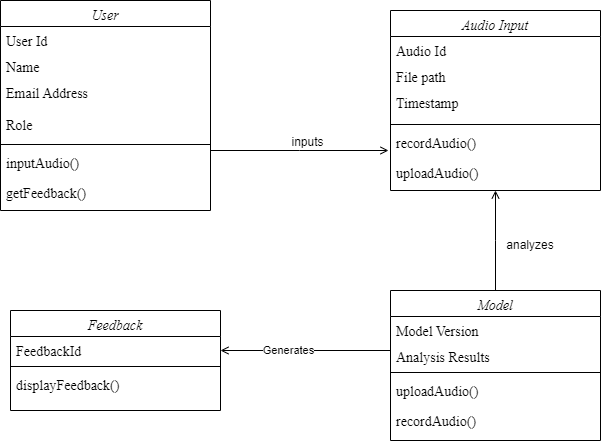

The diagram above was exported from draw.io. Its source (the exported page's mxGraphModel, read from the mxfile embedded in the PNG):
<mxGraphModel dx="880" dy="444" grid="1" gridSize="10" guides="1" tooltips="1" connect="1" arrows="1" fold="1" page="1" pageScale="1" pageWidth="827" pageHeight="1169" math="0" shadow="0">
  <root>
    <mxCell id="WIyWlLk6GJQsqaUBKTNV-0" />
    <mxCell id="WIyWlLk6GJQsqaUBKTNV-1" parent="WIyWlLk6GJQsqaUBKTNV-0" />
    <mxCell id="zkfFHV4jXpPFQw0GAbJ--0" value="User" style="swimlane;fontStyle=2;align=center;verticalAlign=top;childLayout=stackLayout;horizontal=1;startSize=26;horizontalStack=0;resizeParent=1;resizeLast=0;collapsible=1;marginBottom=0;rounded=0;shadow=0;strokeWidth=1;fontFamily=Times New Roman;fontSize=14;" parent="WIyWlLk6GJQsqaUBKTNV-1" vertex="1">
      <mxGeometry x="120" y="30" width="210" height="210" as="geometry">
        <mxRectangle x="230" y="140" width="160" height="26" as="alternateBounds" />
      </mxGeometry>
    </mxCell>
    <mxCell id="zkfFHV4jXpPFQw0GAbJ--1" value="User Id&#10;" style="text;align=left;verticalAlign=top;spacingLeft=4;spacingRight=4;overflow=hidden;rotatable=0;points=[[0,0.5],[1,0.5]];portConstraint=eastwest;fontSize=14;fontFamily=Times New Roman;" parent="zkfFHV4jXpPFQw0GAbJ--0" vertex="1">
      <mxGeometry y="26" width="210" height="26" as="geometry" />
    </mxCell>
    <mxCell id="zkfFHV4jXpPFQw0GAbJ--2" value="Name" style="text;align=left;verticalAlign=top;spacingLeft=4;spacingRight=4;overflow=hidden;rotatable=0;points=[[0,0.5],[1,0.5]];portConstraint=eastwest;rounded=0;shadow=0;html=0;fontFamily=Times New Roman;fontSize=14;" parent="zkfFHV4jXpPFQw0GAbJ--0" vertex="1">
      <mxGeometry y="52" width="210" height="26" as="geometry" />
    </mxCell>
    <mxCell id="zkfFHV4jXpPFQw0GAbJ--3" value="Email Address" style="text;align=left;verticalAlign=top;spacingLeft=4;spacingRight=4;overflow=hidden;rotatable=0;points=[[0,0.5],[1,0.5]];portConstraint=eastwest;rounded=0;shadow=0;html=0;fontSize=14;fontFamily=Times New Roman;" parent="zkfFHV4jXpPFQw0GAbJ--0" vertex="1">
      <mxGeometry y="78" width="210" height="32" as="geometry" />
    </mxCell>
    <mxCell id="zkfFHV4jXpPFQw0GAbJ--5" value="Role" style="text;align=left;verticalAlign=top;spacingLeft=4;spacingRight=4;overflow=hidden;rotatable=0;points=[[0,0.5],[1,0.5]];portConstraint=eastwest;fontFamily=Times New Roman;fontSize=14;" parent="zkfFHV4jXpPFQw0GAbJ--0" vertex="1">
      <mxGeometry y="110" width="210" height="30" as="geometry" />
    </mxCell>
    <mxCell id="zkfFHV4jXpPFQw0GAbJ--4" value="" style="line;html=1;strokeWidth=1;align=left;verticalAlign=middle;spacingTop=-1;spacingLeft=3;spacingRight=3;rotatable=0;labelPosition=right;points=[];portConstraint=eastwest;" parent="zkfFHV4jXpPFQw0GAbJ--0" vertex="1">
      <mxGeometry y="140" width="210" height="8" as="geometry" />
    </mxCell>
    <mxCell id="vJFDQ3yvrjcoNZbYCckT-4" value="inputAudio()" style="text;align=left;verticalAlign=top;spacingLeft=4;spacingRight=4;overflow=hidden;rotatable=0;points=[[0,0.5],[1,0.5]];portConstraint=eastwest;fontFamily=Times New Roman;fontSize=14;" vertex="1" parent="zkfFHV4jXpPFQw0GAbJ--0">
      <mxGeometry y="148" width="210" height="30" as="geometry" />
    </mxCell>
    <mxCell id="vJFDQ3yvrjcoNZbYCckT-5" value="getFeedback()" style="text;align=left;verticalAlign=top;spacingLeft=4;spacingRight=4;overflow=hidden;rotatable=0;points=[[0,0.5],[1,0.5]];portConstraint=eastwest;fontFamily=Times New Roman;fontSize=14;" vertex="1" parent="zkfFHV4jXpPFQw0GAbJ--0">
      <mxGeometry y="178" width="210" height="30" as="geometry" />
    </mxCell>
    <mxCell id="zkfFHV4jXpPFQw0GAbJ--26" value="" style="endArrow=open;shadow=0;strokeWidth=1;rounded=0;curved=0;endFill=1;edgeStyle=elbowEdgeStyle;elbow=vertical;" parent="WIyWlLk6GJQsqaUBKTNV-1" source="zkfFHV4jXpPFQw0GAbJ--0" edge="1">
      <mxGeometry x="0.5" y="41" relative="1" as="geometry">
        <mxPoint x="380" y="192" as="sourcePoint" />
        <mxPoint x="508" y="180" as="targetPoint" />
        <mxPoint x="-40" y="32" as="offset" />
      </mxGeometry>
    </mxCell>
    <mxCell id="zkfFHV4jXpPFQw0GAbJ--27" value="" style="resizable=0;align=left;verticalAlign=bottom;labelBackgroundColor=none;fontSize=12;" parent="zkfFHV4jXpPFQw0GAbJ--26" connectable="0" vertex="1">
      <mxGeometry x="-1" relative="1" as="geometry">
        <mxPoint y="4" as="offset" />
      </mxGeometry>
    </mxCell>
    <mxCell id="zkfFHV4jXpPFQw0GAbJ--28" value="" style="resizable=0;align=right;verticalAlign=bottom;labelBackgroundColor=none;fontSize=12;" parent="zkfFHV4jXpPFQw0GAbJ--26" connectable="0" vertex="1">
      <mxGeometry x="1" relative="1" as="geometry">
        <mxPoint x="-7" y="4" as="offset" />
      </mxGeometry>
    </mxCell>
    <mxCell id="zkfFHV4jXpPFQw0GAbJ--29" value="inputs" style="text;html=1;resizable=0;points=[];;align=center;verticalAlign=middle;labelBackgroundColor=none;rounded=0;shadow=0;strokeWidth=1;fontSize=12;" parent="zkfFHV4jXpPFQw0GAbJ--26" vertex="1" connectable="0">
      <mxGeometry x="0.5" y="49" relative="1" as="geometry">
        <mxPoint x="-38" y="40" as="offset" />
      </mxGeometry>
    </mxCell>
    <mxCell id="vJFDQ3yvrjcoNZbYCckT-6" value="Audio Input" style="swimlane;fontStyle=2;align=center;verticalAlign=top;childLayout=stackLayout;horizontal=1;startSize=26;horizontalStack=0;resizeParent=1;resizeLast=0;collapsible=1;marginBottom=0;rounded=0;shadow=0;strokeWidth=1;fontFamily=Times New Roman;fontSize=14;" vertex="1" parent="WIyWlLk6GJQsqaUBKTNV-1">
      <mxGeometry x="510" y="40" width="210" height="180" as="geometry">
        <mxRectangle x="230" y="140" width="160" height="26" as="alternateBounds" />
      </mxGeometry>
    </mxCell>
    <mxCell id="vJFDQ3yvrjcoNZbYCckT-7" value="Audio Id&#10;" style="text;align=left;verticalAlign=top;spacingLeft=4;spacingRight=4;overflow=hidden;rotatable=0;points=[[0,0.5],[1,0.5]];portConstraint=eastwest;fontSize=14;fontFamily=Times New Roman;" vertex="1" parent="vJFDQ3yvrjcoNZbYCckT-6">
      <mxGeometry y="26" width="210" height="26" as="geometry" />
    </mxCell>
    <mxCell id="vJFDQ3yvrjcoNZbYCckT-8" value="File path" style="text;align=left;verticalAlign=top;spacingLeft=4;spacingRight=4;overflow=hidden;rotatable=0;points=[[0,0.5],[1,0.5]];portConstraint=eastwest;rounded=0;shadow=0;html=0;fontFamily=Times New Roman;fontSize=14;" vertex="1" parent="vJFDQ3yvrjcoNZbYCckT-6">
      <mxGeometry y="52" width="210" height="26" as="geometry" />
    </mxCell>
    <mxCell id="vJFDQ3yvrjcoNZbYCckT-9" value="Timestamp" style="text;align=left;verticalAlign=top;spacingLeft=4;spacingRight=4;overflow=hidden;rotatable=0;points=[[0,0.5],[1,0.5]];portConstraint=eastwest;rounded=0;shadow=0;html=0;fontSize=14;fontFamily=Times New Roman;" vertex="1" parent="vJFDQ3yvrjcoNZbYCckT-6">
      <mxGeometry y="78" width="210" height="32" as="geometry" />
    </mxCell>
    <mxCell id="vJFDQ3yvrjcoNZbYCckT-11" value="" style="line;html=1;strokeWidth=1;align=left;verticalAlign=middle;spacingTop=-1;spacingLeft=3;spacingRight=3;rotatable=0;labelPosition=right;points=[];portConstraint=eastwest;" vertex="1" parent="vJFDQ3yvrjcoNZbYCckT-6">
      <mxGeometry y="110" width="210" height="8" as="geometry" />
    </mxCell>
    <mxCell id="vJFDQ3yvrjcoNZbYCckT-12" value="recordAudio()" style="text;align=left;verticalAlign=top;spacingLeft=4;spacingRight=4;overflow=hidden;rotatable=0;points=[[0,0.5],[1,0.5]];portConstraint=eastwest;fontFamily=Times New Roman;fontSize=14;" vertex="1" parent="vJFDQ3yvrjcoNZbYCckT-6">
      <mxGeometry y="118" width="210" height="30" as="geometry" />
    </mxCell>
    <mxCell id="vJFDQ3yvrjcoNZbYCckT-13" value="uploadAudio()" style="text;align=left;verticalAlign=top;spacingLeft=4;spacingRight=4;overflow=hidden;rotatable=0;points=[[0,0.5],[1,0.5]];portConstraint=eastwest;fontFamily=Times New Roman;fontSize=14;" vertex="1" parent="vJFDQ3yvrjcoNZbYCckT-6">
      <mxGeometry y="148" width="210" height="30" as="geometry" />
    </mxCell>
    <mxCell id="vJFDQ3yvrjcoNZbYCckT-14" value="Model" style="swimlane;fontStyle=2;align=center;verticalAlign=top;childLayout=stackLayout;horizontal=1;startSize=26;horizontalStack=0;resizeParent=1;resizeLast=0;collapsible=1;marginBottom=0;rounded=0;shadow=0;strokeWidth=1;fontFamily=Times New Roman;fontSize=14;" vertex="1" parent="WIyWlLk6GJQsqaUBKTNV-1">
      <mxGeometry x="510" y="320" width="210" height="150" as="geometry">
        <mxRectangle x="230" y="140" width="160" height="26" as="alternateBounds" />
      </mxGeometry>
    </mxCell>
    <mxCell id="vJFDQ3yvrjcoNZbYCckT-15" value="Model Version" style="text;align=left;verticalAlign=top;spacingLeft=4;spacingRight=4;overflow=hidden;rotatable=0;points=[[0,0.5],[1,0.5]];portConstraint=eastwest;fontSize=14;fontFamily=Times New Roman;" vertex="1" parent="vJFDQ3yvrjcoNZbYCckT-14">
      <mxGeometry y="26" width="210" height="26" as="geometry" />
    </mxCell>
    <mxCell id="vJFDQ3yvrjcoNZbYCckT-16" value="Analysis Results" style="text;align=left;verticalAlign=top;spacingLeft=4;spacingRight=4;overflow=hidden;rotatable=0;points=[[0,0.5],[1,0.5]];portConstraint=eastwest;rounded=0;shadow=0;html=0;fontFamily=Times New Roman;fontSize=14;" vertex="1" parent="vJFDQ3yvrjcoNZbYCckT-14">
      <mxGeometry y="52" width="210" height="26" as="geometry" />
    </mxCell>
    <mxCell id="vJFDQ3yvrjcoNZbYCckT-18" value="" style="line;html=1;strokeWidth=1;align=left;verticalAlign=middle;spacingTop=-1;spacingLeft=3;spacingRight=3;rotatable=0;labelPosition=right;points=[];portConstraint=eastwest;" vertex="1" parent="vJFDQ3yvrjcoNZbYCckT-14">
      <mxGeometry y="78" width="210" height="8" as="geometry" />
    </mxCell>
    <mxCell id="vJFDQ3yvrjcoNZbYCckT-20" value="uploadAudio()" style="text;align=left;verticalAlign=top;spacingLeft=4;spacingRight=4;overflow=hidden;rotatable=0;points=[[0,0.5],[1,0.5]];portConstraint=eastwest;fontFamily=Times New Roman;fontSize=14;" vertex="1" parent="vJFDQ3yvrjcoNZbYCckT-14">
      <mxGeometry y="86" width="210" height="30" as="geometry" />
    </mxCell>
    <mxCell id="vJFDQ3yvrjcoNZbYCckT-19" value="recordAudio()" style="text;align=left;verticalAlign=top;spacingLeft=4;spacingRight=4;overflow=hidden;rotatable=0;points=[[0,0.5],[1,0.5]];portConstraint=eastwest;fontFamily=Times New Roman;fontSize=14;" vertex="1" parent="vJFDQ3yvrjcoNZbYCckT-14">
      <mxGeometry y="116" width="210" height="30" as="geometry" />
    </mxCell>
    <mxCell id="vJFDQ3yvrjcoNZbYCckT-21" value="" style="endArrow=open;shadow=0;strokeWidth=1;rounded=0;curved=0;endFill=1;edgeStyle=elbowEdgeStyle;elbow=vertical;entryX=0.5;entryY=1;entryDx=0;entryDy=0;exitX=0.5;exitY=0;exitDx=0;exitDy=0;" edge="1" parent="WIyWlLk6GJQsqaUBKTNV-1" source="vJFDQ3yvrjcoNZbYCckT-14" target="vJFDQ3yvrjcoNZbYCckT-6">
      <mxGeometry x="0.5" y="41" relative="1" as="geometry">
        <mxPoint x="332" y="310" as="sourcePoint" />
        <mxPoint x="510" y="310" as="targetPoint" />
        <mxPoint x="-40" y="32" as="offset" />
      </mxGeometry>
    </mxCell>
    <mxCell id="vJFDQ3yvrjcoNZbYCckT-22" value="" style="resizable=0;align=left;verticalAlign=bottom;labelBackgroundColor=none;fontSize=12;" connectable="0" vertex="1" parent="vJFDQ3yvrjcoNZbYCckT-21">
      <mxGeometry x="-1" relative="1" as="geometry">
        <mxPoint y="4" as="offset" />
      </mxGeometry>
    </mxCell>
    <mxCell id="vJFDQ3yvrjcoNZbYCckT-23" value="" style="resizable=0;align=right;verticalAlign=bottom;labelBackgroundColor=none;fontSize=12;" connectable="0" vertex="1" parent="vJFDQ3yvrjcoNZbYCckT-21">
      <mxGeometry x="1" relative="1" as="geometry">
        <mxPoint x="-7" y="4" as="offset" />
      </mxGeometry>
    </mxCell>
    <mxCell id="vJFDQ3yvrjcoNZbYCckT-25" value="analyzes" style="text;strokeColor=none;align=center;fillColor=none;html=1;verticalAlign=middle;whiteSpace=wrap;rounded=0;" vertex="1" parent="WIyWlLk6GJQsqaUBKTNV-1">
      <mxGeometry x="620" y="260" width="60" height="30" as="geometry" />
    </mxCell>
    <mxCell id="vJFDQ3yvrjcoNZbYCckT-26" value="Feedback" style="swimlane;fontStyle=2;align=center;verticalAlign=top;childLayout=stackLayout;horizontal=1;startSize=26;horizontalStack=0;resizeParent=1;resizeLast=0;collapsible=1;marginBottom=0;rounded=0;shadow=0;strokeWidth=1;fontFamily=Times New Roman;fontSize=14;" vertex="1" parent="WIyWlLk6GJQsqaUBKTNV-1">
      <mxGeometry x="130" y="340" width="210" height="100" as="geometry">
        <mxRectangle x="230" y="140" width="160" height="26" as="alternateBounds" />
      </mxGeometry>
    </mxCell>
    <mxCell id="vJFDQ3yvrjcoNZbYCckT-27" value="FeedbackId" style="text;align=left;verticalAlign=top;spacingLeft=4;spacingRight=4;overflow=hidden;rotatable=0;points=[[0,0.5],[1,0.5]];portConstraint=eastwest;fontSize=14;fontFamily=Times New Roman;" vertex="1" parent="vJFDQ3yvrjcoNZbYCckT-26">
      <mxGeometry y="26" width="210" height="26" as="geometry" />
    </mxCell>
    <mxCell id="vJFDQ3yvrjcoNZbYCckT-29" value="" style="line;html=1;strokeWidth=1;align=left;verticalAlign=middle;spacingTop=-1;spacingLeft=3;spacingRight=3;rotatable=0;labelPosition=right;points=[];portConstraint=eastwest;" vertex="1" parent="vJFDQ3yvrjcoNZbYCckT-26">
      <mxGeometry y="52" width="210" height="8" as="geometry" />
    </mxCell>
    <mxCell id="vJFDQ3yvrjcoNZbYCckT-30" value="displayFeedback()" style="text;align=left;verticalAlign=top;spacingLeft=4;spacingRight=4;overflow=hidden;rotatable=0;points=[[0,0.5],[1,0.5]];portConstraint=eastwest;fontFamily=Times New Roman;fontSize=14;" vertex="1" parent="vJFDQ3yvrjcoNZbYCckT-26">
      <mxGeometry y="60" width="210" height="30" as="geometry" />
    </mxCell>
    <mxCell id="vJFDQ3yvrjcoNZbYCckT-40" value="" style="endArrow=open;shadow=0;strokeWidth=1;rounded=0;curved=0;endFill=1;edgeStyle=elbowEdgeStyle;elbow=horizontal;" edge="1" parent="WIyWlLk6GJQsqaUBKTNV-1">
      <mxGeometry x="0.5" y="41" relative="1" as="geometry">
        <mxPoint x="510" y="380" as="sourcePoint" />
        <mxPoint x="340" y="380" as="targetPoint" />
        <mxPoint x="-40" y="32" as="offset" />
      </mxGeometry>
    </mxCell>
    <mxCell id="vJFDQ3yvrjcoNZbYCckT-41" value="" style="resizable=0;align=left;verticalAlign=bottom;labelBackgroundColor=none;fontSize=12;" connectable="0" vertex="1" parent="vJFDQ3yvrjcoNZbYCckT-40">
      <mxGeometry x="-1" relative="1" as="geometry">
        <mxPoint y="4" as="offset" />
      </mxGeometry>
    </mxCell>
    <mxCell id="vJFDQ3yvrjcoNZbYCckT-42" value="" style="resizable=0;align=right;verticalAlign=bottom;labelBackgroundColor=none;fontSize=12;" connectable="0" vertex="1" parent="vJFDQ3yvrjcoNZbYCckT-40">
      <mxGeometry x="1" relative="1" as="geometry">
        <mxPoint x="-7" y="4" as="offset" />
      </mxGeometry>
    </mxCell>
    <mxCell id="vJFDQ3yvrjcoNZbYCckT-43" value="Generates" style="edgeLabel;html=1;align=center;verticalAlign=middle;resizable=0;points=[];" vertex="1" connectable="0" parent="vJFDQ3yvrjcoNZbYCckT-40">
      <mxGeometry x="0.2118" y="-1" relative="1" as="geometry">
        <mxPoint as="offset" />
      </mxGeometry>
    </mxCell>
  </root>
</mxGraphModel>